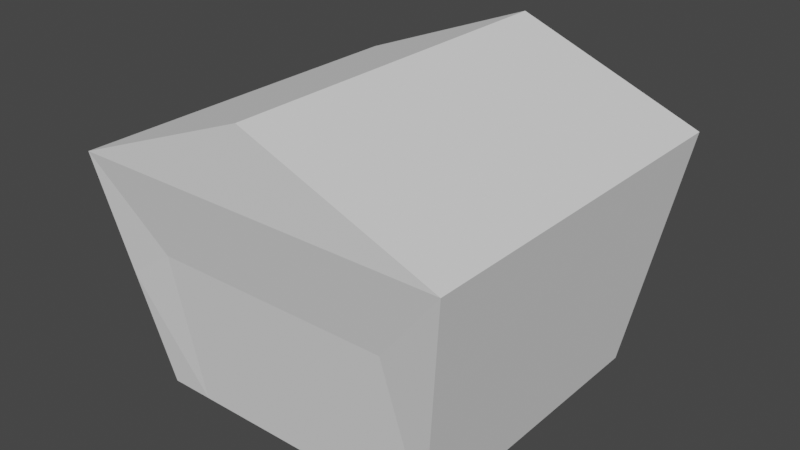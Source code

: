 # Source: Barn.blend  (saved by Blender 2.81.16; exported with 4.5.12 LTS)
import bpy
from mathutils import Matrix  # noqa: F401  (used for matrix-valued properties, if any)

bpy.ops.wm.read_factory_settings(use_empty=True)
scene = bpy.context.scene
scene.name = 'Scene'

# ---- collections
col_collection = bpy.data.collections.new('Collection'); scene.collection.children.link(col_collection)

# ---- world
world_world = bpy.data.worlds.new('World'); scene.world = world_world
world_world.use_nodes = True; world_world.node_tree.nodes.clear()
_N = world_world.node_tree.nodes; _L = world_world.node_tree.links
n0 = _N.new('ShaderNodeOutputWorld'); n0.name = 'World Output'; n0.location = (300, 300)
n1 = _N.new('ShaderNodeBackground'); n1.name = 'Background'; n1.location = (10, 300)
n1.inputs[0].default_value = (0.05088, 0.05088, 0.05088, 1.0)
_L.new(n1.outputs[0], n0.inputs[0])
n0.is_active_output = True
world_world.color = (0.05088, 0.05088, 0.05088)
world_world.use_sun_shadow = False
world_world.sun_shadow_jitter_overblur = 0.0

# ---- meshes
me_cube_001 = bpy.data.meshes.new('Cube.001')
me_cube_001.from_pydata([(-9.907, -9.907, 0.0), (-12.54, -12.29, 15.69), (-9.907, 9.907, 0.0), (-12.54, 12.29, 15.69), (9.907, -9.907, 0.0), (12.54, -12.29, 15.69), (9.907, 9.907, 0.0), (12.54, 12.29, 15.69), (0.0, -12.29, 20.6), (0.0, 12.29, 20.6), (-11.23, -11.1, 7.843), (11.23, -11.1, 7.843), (6.994, 9.907, 0.0), (-4.453e-07, 9.907, 0.0), (-6.994, 9.907, 0.0), (-6.994, -9.907, 0.0), (3.911e-07, -9.907, 0.0), (6.994, -9.907, 0.0), (-7.925, -11.1, 10.09), (8.093e-07, -11.1, 10.09), (7.925, -11.1, 10.09)], [], [(0, 10, 1, 3, 2), (2, 3, 9, 7, 6, 12, 13, 14), (6, 7, 5, 11, 4), (15, 18, 10, 0), (2, 14, 13, 12, 6, 4, 17, 16, 15, 0), (7, 9, 8, 5), (8, 9, 3, 1), (10, 18, 19, 20, 11, 5, 8, 1), (4, 11, 20, 17)])
_uv = me_cube_001.uv_layers.new(name='UVMap')
_uv.uv.foreach_set('vector', [0.375, 0.0, 0.5, 0.0, 0.625, 0.0, 0.625, 0.25, 0.375, 0.25, 0.375, 0.25, 0.625, 0.25, 0.625, 0.375, 0.625, 0.5, 0.375, 0.5, 0.375, 0.4375, 0.375, 0.375, 0.375, 0.3125, 0.375, 0.5, 0.625, 0.5, 0.625, 0.75, 0.5, 0.75, 0.375, 0.75, 0.375, 0.9375, 0.5, 0.9375, 0.5, 1.0, 0.375, 1.0, 0.375, 0.25, 0.375, 0.3125, 0.375, 0.375, 0.375, 0.4375, 0.375, 0.5, 0.375, 0.75, 0.375, 0.8125, 0.375, 0.875, 0.375, 0.9375, 0.375, 1.0, 0.625, 0.5, 0.75, 0.5, 0.75, 0.75, 0.625, 0.75, 0.75, 0.75, 0.75, 0.5, 0.875, 0.5, 0.875, 0.75, 0.5, 1.0, 0.5, 0.9375, 0.5, 0.875, 0.5, 0.8125, 0.5, 0.75, 0.625, 0.75, 0.625, 0.875, 0.625, 1.0, 0.375, 0.75, 0.5, 0.75, 0.5, 0.8125, 0.375, 0.8125])
me_cube_001.use_remesh_fix_poles = True
me_cube_001.use_remesh_preserve_attributes = False
me_cube_001.use_mirror_vertex_groups = False
me_cube_001.update()
me_cube_002 = bpy.data.meshes.new('Cube.002')
me_cube_002.from_pydata([(-6.994, -9.907, 0.0), (3.911e-07, -9.907, 0.0), (6.994, -9.907, 0.0), (-7.925, -11.1, 10.09), (8.093e-07, -11.1, 10.09), (7.925, -11.1, 10.09)], [], [(2, 5, 4, 1), (1, 4, 3, 0)])
_uv = me_cube_002.uv_layers.new(name='UVMap')
_uv.uv.foreach_set('vector', [0.375, 0.8125, 0.5, 0.8125, 0.5, 0.875, 0.375, 0.875, 0.375, 0.875, 0.5, 0.875, 0.5, 0.9375, 0.375, 0.9375])
me_cube_002.use_remesh_fix_poles = True
me_cube_002.use_remesh_preserve_attributes = False
me_cube_002.use_mirror_vertex_groups = False
me_cube_002.update()

# ---- objects
ob_cube = bpy.data.objects.new('Cube', me_cube_001)
ob_cube_001 = bpy.data.objects.new('Cube.001', me_cube_002)

# ---- transforms, parenting, visibility, modifiers, constraints
ob_cube.location = (0.0, 0.0, 0.0)
ob_cube.scale = (3.021, 3.021, 3.021)
ob_cube.lineart.crease_threshold = 0.0
_m = ob_cube.modifiers.new('Solidify', 'SOLIDIFY')
_m.thickness = 0.1
_m.nonmanifold_thickness_mode = 'FIXED'
_m.nonmanifold_merge_threshold = 0.0003
ob_cube_001.location = (0.0, 0.0, 0.0)
ob_cube_001.scale = (3.021, 3.021, 3.021)
ob_cube_001.lineart.crease_threshold = 0.0

# ---- collection membership
col_collection.objects.link(ob_cube)
col_collection.objects.link(ob_cube_001)

# ---- scene / render settings (as saved in the file)
scene.frame_start = 1; scene.frame_end = 250; scene.frame_set(1)
scene.render.engine = 'BLENDER_EEVEE_NEXT'
scene.cycles.use_denoising = False
scene.cycles.samples = 128
scene.cycles.sampling_pattern = 'TABULATED_SOBOL'
scene.cycles.use_adaptive_sampling = False
scene.cycles.use_light_tree = False
scene.view_settings.view_transform = 'Filmic'
bpy.context.view_layer.update()

# ---- added for rendering (the .blend has no active camera and no usable light): camera, sun
cam_auto = bpy.data.cameras.new('AutoCamera')
cam_auto.lens = 50.0
cam_auto.sensor_width = 36.0
cam_auto.clip_end = 1997.63
ob_auto_camera = bpy.data.objects.new('AutoCamera', cam_auto)
scene.collection.objects.link(ob_auto_camera)
ob_auto_camera.location = (113.825, -136.59, 122.184)
ob_auto_camera.rotation_euler = (1.09748, -7.21219e-08, 0.694738)
scene.camera = ob_auto_camera
light_auto_sun = bpy.data.lights.new('AutoSun', 'SUN')
light_auto_sun.energy = 3.0
light_auto_sun.angle = 0.0523599
ob_auto_sun = bpy.data.objects.new('AutoSun', light_auto_sun)
scene.collection.objects.link(ob_auto_sun)
ob_auto_sun.rotation_euler = (0.872665, 0.174533, 0.523599)
bpy.context.view_layer.update()
